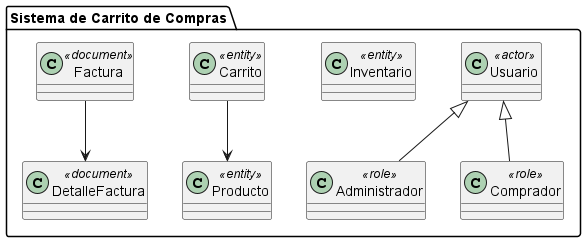

The diagram above was rendered by PlantUML. Its source (embedded in the PNG):
@startuml
package "Sistema de Carrito de Compras" {
    class Usuario <<actor>>
    class Administrador <<role>>
    class Comprador <<role>>
    class Producto <<entity>>
    class Inventario <<entity>>
    class Carrito <<entity>>
    class Factura <<document>>
    class DetalleFactura <<document>>
}

Usuario <|-- Administrador
Usuario <|-- Comprador
Carrito --> Producto
Factura --> DetalleFactura
@enduml